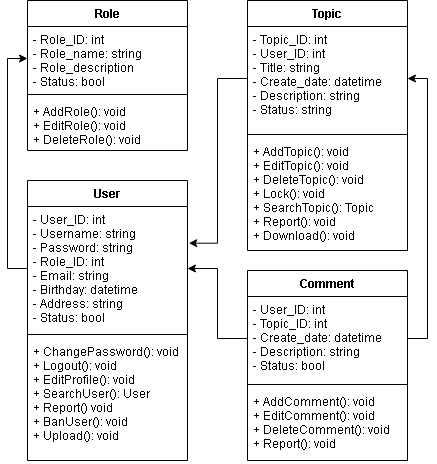

The diagram above was exported from draw.io. Its source (the exported page's mxGraphModel, read from the mxfile embedded in the PNG):
<mxGraphModel dx="1018" dy="472" grid="1" gridSize="10" guides="1" tooltips="1" connect="1" arrows="1" fold="1" page="1" pageScale="1" pageWidth="850" pageHeight="1100" math="0" shadow="0">
  <root>
    <mxCell id="0" />
    <mxCell id="1" parent="0" />
    <mxCell id="JYHmyHJaFIckcXZnd0Q2-27" value="User" style="swimlane;fontStyle=1;align=center;verticalAlign=top;childLayout=stackLayout;horizontal=1;startSize=26;horizontalStack=0;resizeParent=1;resizeParentMax=0;resizeLast=0;collapsible=1;marginBottom=0;" parent="1" vertex="1">
      <mxGeometry x="160" y="380" width="160" height="280" as="geometry" />
    </mxCell>
    <mxCell id="JYHmyHJaFIckcXZnd0Q2-28" value="- User_ID: int&#10;- Username: string&#10;- Password: string&#10;- Role_ID: int&#10;- Email: string &#10;- Birthday: datetime&#10;- Address: string&#10;- Status: bool" style="text;strokeColor=none;fillColor=none;align=left;verticalAlign=top;spacingLeft=4;spacingRight=4;overflow=hidden;rotatable=0;points=[[0,0.5],[1,0.5]];portConstraint=eastwest;" parent="JYHmyHJaFIckcXZnd0Q2-27" vertex="1">
      <mxGeometry y="26" width="160" height="124" as="geometry" />
    </mxCell>
    <mxCell id="JYHmyHJaFIckcXZnd0Q2-29" value="" style="line;strokeWidth=1;fillColor=none;align=left;verticalAlign=middle;spacingTop=-1;spacingLeft=3;spacingRight=3;rotatable=0;labelPosition=right;points=[];portConstraint=eastwest;" parent="JYHmyHJaFIckcXZnd0Q2-27" vertex="1">
      <mxGeometry y="150" width="160" height="8" as="geometry" />
    </mxCell>
    <mxCell id="JYHmyHJaFIckcXZnd0Q2-30" value="+ ChangePassword(): void&#10;+ Logout(): void&#10;+ EditProfile(): void&#10;+ SearchUser(): User&#10;+ Report() void&#10;+ BanUser(): void&#10;+ Upload(): void" style="text;strokeColor=none;fillColor=none;align=left;verticalAlign=top;spacingLeft=4;spacingRight=4;overflow=hidden;rotatable=0;points=[[0,0.5],[1,0.5]];portConstraint=eastwest;" parent="JYHmyHJaFIckcXZnd0Q2-27" vertex="1">
      <mxGeometry y="158" width="160" height="122" as="geometry" />
    </mxCell>
    <mxCell id="JYHmyHJaFIckcXZnd0Q2-31" value="Role" style="swimlane;fontStyle=1;align=center;verticalAlign=top;childLayout=stackLayout;horizontal=1;startSize=26;horizontalStack=0;resizeParent=1;resizeParentMax=0;resizeLast=0;collapsible=1;marginBottom=0;" parent="1" vertex="1">
      <mxGeometry x="160" y="200" width="160" height="150" as="geometry" />
    </mxCell>
    <mxCell id="JYHmyHJaFIckcXZnd0Q2-32" value="- Role_ID: int&#10;- Role_name: string&#10;- Role_description&#10;- Status: bool" style="text;strokeColor=none;fillColor=none;align=left;verticalAlign=top;spacingLeft=4;spacingRight=4;overflow=hidden;rotatable=0;points=[[0,0.5],[1,0.5]];portConstraint=eastwest;" parent="JYHmyHJaFIckcXZnd0Q2-31" vertex="1">
      <mxGeometry y="26" width="160" height="64" as="geometry" />
    </mxCell>
    <mxCell id="JYHmyHJaFIckcXZnd0Q2-33" value="" style="line;strokeWidth=1;fillColor=none;align=left;verticalAlign=middle;spacingTop=-1;spacingLeft=3;spacingRight=3;rotatable=0;labelPosition=right;points=[];portConstraint=eastwest;" parent="JYHmyHJaFIckcXZnd0Q2-31" vertex="1">
      <mxGeometry y="90" width="160" height="8" as="geometry" />
    </mxCell>
    <mxCell id="JYHmyHJaFIckcXZnd0Q2-34" value="+ AddRole(): void&#10;+ EditRole(): void&#10;+ DeleteRole(): void&#10;" style="text;strokeColor=none;fillColor=none;align=left;verticalAlign=top;spacingLeft=4;spacingRight=4;overflow=hidden;rotatable=0;points=[[0,0.5],[1,0.5]];portConstraint=eastwest;" parent="JYHmyHJaFIckcXZnd0Q2-31" vertex="1">
      <mxGeometry y="98" width="160" height="52" as="geometry" />
    </mxCell>
    <mxCell id="JYHmyHJaFIckcXZnd0Q2-35" value="Topic" style="swimlane;fontStyle=1;align=center;verticalAlign=top;childLayout=stackLayout;horizontal=1;startSize=26;horizontalStack=0;resizeParent=1;resizeParentMax=0;resizeLast=0;collapsible=1;marginBottom=0;" parent="1" vertex="1">
      <mxGeometry x="380" y="200" width="160" height="250" as="geometry" />
    </mxCell>
    <mxCell id="JYHmyHJaFIckcXZnd0Q2-36" value="- Topic_ID: int&#10;- User_ID: int&#10;- Title: string&#10;- Create_date: datetime&#10;- Description: string&#10;- Status: string" style="text;strokeColor=none;fillColor=none;align=left;verticalAlign=top;spacingLeft=4;spacingRight=4;overflow=hidden;rotatable=0;points=[[0,0.5],[1,0.5]];portConstraint=eastwest;" parent="JYHmyHJaFIckcXZnd0Q2-35" vertex="1">
      <mxGeometry y="26" width="160" height="104" as="geometry" />
    </mxCell>
    <mxCell id="JYHmyHJaFIckcXZnd0Q2-37" value="" style="line;strokeWidth=1;fillColor=none;align=left;verticalAlign=middle;spacingTop=-1;spacingLeft=3;spacingRight=3;rotatable=0;labelPosition=right;points=[];portConstraint=eastwest;" parent="JYHmyHJaFIckcXZnd0Q2-35" vertex="1">
      <mxGeometry y="130" width="160" height="8" as="geometry" />
    </mxCell>
    <mxCell id="JYHmyHJaFIckcXZnd0Q2-38" value="+ AddTopic(): void&#10;+ EditTopic(): void&#10;+ DeleteTopic(): void&#10;+ Lock(): void&#10;+ SearchTopic(): Topic&#10;+ Report(): void&#10;+ Download(): void" style="text;strokeColor=none;fillColor=none;align=left;verticalAlign=top;spacingLeft=4;spacingRight=4;overflow=hidden;rotatable=0;points=[[0,0.5],[1,0.5]];portConstraint=eastwest;" parent="JYHmyHJaFIckcXZnd0Q2-35" vertex="1">
      <mxGeometry y="138" width="160" height="112" as="geometry" />
    </mxCell>
    <mxCell id="JYHmyHJaFIckcXZnd0Q2-39" value="Comment" style="swimlane;fontStyle=1;align=center;verticalAlign=top;childLayout=stackLayout;horizontal=1;startSize=26;horizontalStack=0;resizeParent=1;resizeParentMax=0;resizeLast=0;collapsible=1;marginBottom=0;" parent="1" vertex="1">
      <mxGeometry x="380" y="470" width="160" height="190" as="geometry" />
    </mxCell>
    <mxCell id="JYHmyHJaFIckcXZnd0Q2-40" value="- User_ID: int&#10;- Topic_ID: int&#10;- Create_date: datetime&#10;- Description: string&#10;- Status: bool" style="text;strokeColor=none;fillColor=none;align=left;verticalAlign=top;spacingLeft=4;spacingRight=4;overflow=hidden;rotatable=0;points=[[0,0.5],[1,0.5]];portConstraint=eastwest;" parent="JYHmyHJaFIckcXZnd0Q2-39" vertex="1">
      <mxGeometry y="26" width="160" height="84" as="geometry" />
    </mxCell>
    <mxCell id="JYHmyHJaFIckcXZnd0Q2-41" value="" style="line;strokeWidth=1;fillColor=none;align=left;verticalAlign=middle;spacingTop=-1;spacingLeft=3;spacingRight=3;rotatable=0;labelPosition=right;points=[];portConstraint=eastwest;" parent="JYHmyHJaFIckcXZnd0Q2-39" vertex="1">
      <mxGeometry y="110" width="160" height="8" as="geometry" />
    </mxCell>
    <mxCell id="JYHmyHJaFIckcXZnd0Q2-42" value="+ AddComment(): void&#10;+ EditComment(): void&#10;+ DeleteComment(): void&#10;+ Report(): void" style="text;strokeColor=none;fillColor=none;align=left;verticalAlign=top;spacingLeft=4;spacingRight=4;overflow=hidden;rotatable=0;points=[[0,0.5],[1,0.5]];portConstraint=eastwest;" parent="JYHmyHJaFIckcXZnd0Q2-39" vertex="1">
      <mxGeometry y="118" width="160" height="72" as="geometry" />
    </mxCell>
    <mxCell id="JYHmyHJaFIckcXZnd0Q2-43" style="edgeStyle=orthogonalEdgeStyle;rounded=0;orthogonalLoop=1;jettySize=auto;html=1;exitX=0;exitY=0.5;exitDx=0;exitDy=0;entryX=0;entryY=0.5;entryDx=0;entryDy=0;" parent="1" source="JYHmyHJaFIckcXZnd0Q2-28" target="JYHmyHJaFIckcXZnd0Q2-32" edge="1">
      <mxGeometry relative="1" as="geometry" />
    </mxCell>
    <mxCell id="JYHmyHJaFIckcXZnd0Q2-44" style="edgeStyle=orthogonalEdgeStyle;rounded=0;orthogonalLoop=1;jettySize=auto;html=1;exitX=0;exitY=0.5;exitDx=0;exitDy=0;entryX=1;entryY=0.5;entryDx=0;entryDy=0;" parent="1" source="JYHmyHJaFIckcXZnd0Q2-40" target="JYHmyHJaFIckcXZnd0Q2-28" edge="1">
      <mxGeometry relative="1" as="geometry" />
    </mxCell>
    <mxCell id="JYHmyHJaFIckcXZnd0Q2-45" style="edgeStyle=orthogonalEdgeStyle;rounded=0;orthogonalLoop=1;jettySize=auto;html=1;exitX=1;exitY=0.5;exitDx=0;exitDy=0;entryX=1;entryY=0.5;entryDx=0;entryDy=0;" parent="1" source="JYHmyHJaFIckcXZnd0Q2-40" target="JYHmyHJaFIckcXZnd0Q2-36" edge="1">
      <mxGeometry relative="1" as="geometry" />
    </mxCell>
    <mxCell id="JYHmyHJaFIckcXZnd0Q2-46" style="edgeStyle=orthogonalEdgeStyle;rounded=0;orthogonalLoop=1;jettySize=auto;html=1;exitX=0;exitY=0.5;exitDx=0;exitDy=0;entryX=1.008;entryY=0.296;entryDx=0;entryDy=0;entryPerimeter=0;" parent="1" source="JYHmyHJaFIckcXZnd0Q2-36" target="JYHmyHJaFIckcXZnd0Q2-28" edge="1">
      <mxGeometry relative="1" as="geometry" />
    </mxCell>
  </root>
</mxGraphModel>